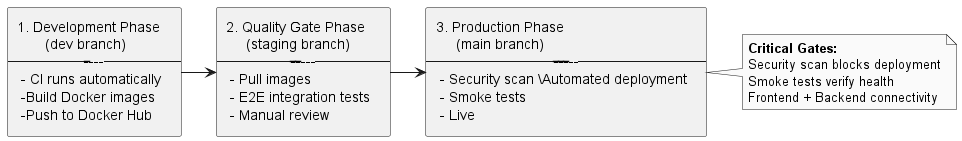

The diagram above was rendered by PlantUML. Its source (embedded in the PNG):
@startuml
skinparam monochrome true
skinparam shadowing false

rectangle "1. Development Phase \n       (dev branch)\n------------\n - CI runs automatically \n -Build Docker images \n -Push to Docker Hub" as dev

rectangle "2. Quality Gate Phase\n     (staging branch) \n-----------------\n - Pull images \n - E2E integration tests \n - Manual review" as staging

rectangle "3. Production Phase \n     (main branch) \n---------------------\n - Security scan \Automated deployment \n - Smoke tests \n - Live" as prod 

dev -> staging
staging -> prod

note right of prod
**Critical Gates:**
Security scan blocks deployment
Smoke tests verify health
Frontend + Backend connectivity
end note
@enduml